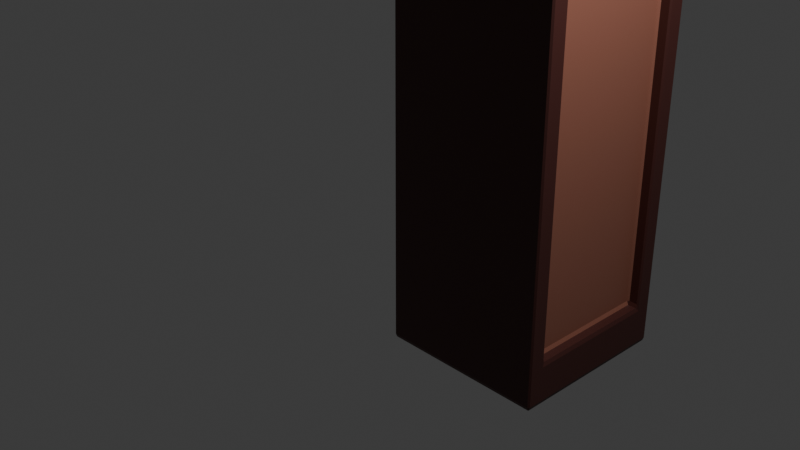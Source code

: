 # Source: Atril.blend  (saved by Blender 5.1.30; exported with 4.5.12 LTS)
import bpy
from mathutils import Matrix  # noqa: F401  (used for matrix-valued properties, if any)

bpy.ops.wm.read_factory_settings(use_empty=True)
scene = bpy.context.scene
scene.name = 'Scene'

# ---- collections
col_collection = bpy.data.collections.new('Collection'); scene.collection.children.link(col_collection)

# ---- materials (node trees are filled in below, after node groups)
mat_material = bpy.data.materials.new('Material')
mat_material.alpha_threshold = 0.0
mat_material.use_backface_culling_lightprobe_volume = False
mat_material.roughness = 0.5
mat_material.line_color = (0.0, 0.0, 0.0, 1.0)
mat_material_001 = bpy.data.materials.new('Material.001')

# ---- material node trees
mat_material.use_nodes = True; mat_material.node_tree.nodes.clear()
_N = mat_material.node_tree.nodes; _L = mat_material.node_tree.links
n0 = _N.new('ShaderNodeOutputMaterial'); n0.name = 'Material Output'; n0.location = (200, 100)
n1 = _N.new('ShaderNodeBsdfPrincipled'); n1.name = 'Principled BSDF'; n1.location = (-200, 100)
n1.inputs[0].default_value = (0.0688, 0.0184, 0.01481, 1.0)
_L.new(n1.outputs[0], n0.inputs[0])
n0.is_active_output = True
mat_material_001.use_nodes = True; mat_material_001.node_tree.nodes.clear()
_N = mat_material_001.node_tree.nodes; _L = mat_material_001.node_tree.links
n0 = _N.new('ShaderNodeBsdfPrincipled'); n0.name = 'Principled BSDF'; n0.location = (-200, 100)
n0.inputs[0].default_value = (0.3112, 0.1178, 0.07862, 1.0)
n1 = _N.new('ShaderNodeOutputMaterial'); n1.name = 'Material Output'; n1.location = (200, 100)
_L.new(n0.outputs[0], n1.inputs[0])
n1.is_active_output = True

# ---- world
world_world = bpy.data.worlds.new('World'); scene.world = world_world
world_world.use_nodes = True; world_world.node_tree.nodes.clear()
_N = world_world.node_tree.nodes; _L = world_world.node_tree.links
n0 = _N.new('ShaderNodeOutputWorld'); n0.name = 'World Output'; n0.location = (200, 100)
n1 = _N.new('ShaderNodeBackground'); n1.name = 'Background'; n1.location = (-200, 100)
n1.inputs[0].default_value = (0.05088, 0.05088, 0.05088, 1.0)
_L.new(n1.outputs[0], n0.inputs[0])
n0.is_active_output = True
world_world.color = (0.05088, 0.05088, 0.05088)
world_world.sun_shadow_jitter_overblur = 0.0

# ---- cameras
cam_camera = bpy.data.cameras.new('Camera')
cam_camera.clip_end = 100.0
cam_camera.ortho_scale = 7.314

# ---- lights
light_light = bpy.data.lights.new('Light', 'POINT')
light_light.energy = 1000.0
light_light.shadow_soft_size = 0.1

# ---- meshes
me_cube_001 = bpy.data.meshes.new('Cube.001')
me_cube_001.from_pydata([(1.0, 1.0, 1.0), (0.3468, 0.6785, 0.833), (1.0, 1.0, -1.0), (1.0, -1.0, 1.0), (0.3468, -0.6937, 0.833), (1.0, -1.0, -1.0), (-1.0, 1.0, 0.865), (-1.0, 1.0, -1.0), (-1.0, -1.0, 0.865), (-1.0, -1.0, -1.0), (1.0, 0.7937, -0.7937), (1.0, 0.7937, 0.7937), (0.3468, 0.5369, 0.6086), (1.0, -0.7937, 0.7937), (0.3468, -0.5522, 0.6086), (1.0, -0.7937, -0.7937), (0.8655, 0.7937, 0.7937), (0.2546, 0.5369, 0.6086), (0.8655, 0.7937, -0.7937), (0.8655, -0.7937, -0.7937), (0.8655, -0.7937, 0.7937), (0.2546, -0.5522, 0.6086), (-1.0, 0.6785, 0.7414), (-1.0, -0.6937, 0.7414), (-1.0, -0.6937, -1.0), (-1.0, 0.6785, -1.0), (0.2546, 0.5369, -1.0), (0.3468, 0.5369, -1.0), (0.3468, 0.6785, -1.0), (0.2546, -0.5522, -1.0), (0.3468, -0.6937, -1.0), (0.3468, -0.5522, -1.0), (0.9163, 1.0, 0.9944), (0.9163, -1.0, 0.9944), (0.9163, -1.0, -1.0), (0.9163, 1.0, -1.0), (0.9866, 1.0, 1.033), (0.9866, -1.0, 1.033), (0.903, 1.0, 1.028), (0.903, -1.0, 1.028)], [], [(32, 6, 8, 33), (34, 33, 8, 9), (9, 8, 6, 7, 25, 22, 23, 24), (34, 35, 2, 5), (11, 13, 20, 16), (35, 32, 0, 2), (2, 0, 11, 10), (0, 3, 13, 11), (3, 5, 15, 13), (5, 2, 10, 15), (18, 16, 20, 19), (10, 11, 16, 18), (13, 15, 19, 20), (15, 10, 18, 19), (22, 1, 4, 23), (24, 23, 4, 30), (12, 17, 21, 14), (28, 1, 22, 25), (27, 12, 1, 28), (1, 12, 14, 4), (30, 4, 14, 31), (21, 17, 26, 29), (26, 17, 12, 27), (31, 14, 21, 29), (7, 6, 32, 35), (26, 27, 28, 25, 7, 35, 34, 9, 24, 30, 31, 29), (5, 3, 33, 34), (0, 32, 38, 36), (36, 38, 39, 37), (32, 33, 39, 38), (3, 0, 36, 37), (33, 3, 37, 39)])
me_cube_001.polygons.foreach_set('material_index', [0, 0, 0, 0, 0, 0, 0, 0, 0, 0, 1, 0, 0, 0, 0, 0, 0, 0, 0, 0, 0, 0, 0, 0, 0, 0, 0, 0, 0, 0, 0, 0])
_uv = me_cube_001.uv_layers.new(name='UVMap')
_uv.uv.foreach_set('vector', [0.6355, 0.5, 0.875, 0.5, 0.875, 0.75, 0.6355, 0.75, 0.375, 0.7605, 0.625, 0.7605, 0.625, 1.0, 0.375, 1.0, 0.375, 0.0, 0.625, 0.0, 0.625, 0.25, 0.375, 0.25, 0.375, 0.2098, 0.6041, 0.2098, 0.6041, 0.03829, 0.375, 0.03829, 0.3645, 0.75, 0.3645, 0.5, 0.375, 0.5, 0.375, 0.75, 0.5992, 0.5258, 0.5992, 0.7242, 0.5992, 0.7242, 0.5992, 0.5258, 0.375, 0.4895, 0.625, 0.4895, 0.625, 0.5, 0.375, 0.5, 0.375, 0.5, 0.625, 0.5, 0.5992, 0.5258, 0.4008, 0.5258, 0.625, 0.5, 0.625, 0.75, 0.5992, 0.7242, 0.5992, 0.5258, 0.625, 0.75, 0.375, 0.75, 0.4008, 0.7242, 0.5992, 0.7242, 0.375, 0.75, 0.375, 0.5, 0.4008, 0.5258, 0.4008, 0.7242, 0.4008, 0.5258, 0.5992, 0.5258, 0.5992, 0.7242, 0.4008, 0.7242, 0.4008, 0.5258, 0.5992, 0.5258, 0.5992, 0.5258, 0.4008, 0.5258, 0.5992, 0.7242, 0.4008, 0.7242, 0.4008, 0.7242, 0.5992, 0.7242, 0.4008, 0.7242, 0.4008, 0.5258, 0.4008, 0.5258, 0.4008, 0.7242, 0.8704, 0.5, 0.625, 0.5, 0.625, 0.75, 0.8704, 0.75, 0.4143, 0.9954, 0.625, 0.9954, 0.625, 0.75, 0.4143, 0.75, 0.5992, 0.5258, 0.5992, 0.5258, 0.5992, 0.7242, 0.5992, 0.7242, 0.4143, 0.5, 0.625, 0.5, 0.625, 0.2546, 0.4143, 0.2546, 0.4143, 0.5258, 0.5992, 0.5258, 0.625, 0.5, 0.4143, 0.5, 0.625, 0.5, 0.5992, 0.5258, 0.5992, 0.7242, 0.625, 0.75, 0.4143, 0.75, 0.625, 0.75, 0.5992, 0.7242, 0.4143, 0.7242, 0.5992, 0.7242, 0.5992, 0.5258, 0.4143, 0.5258, 0.4143, 0.7242, 0.4143, 0.5258, 0.5992, 0.5258, 0.5992, 0.5258, 0.4143, 0.5258, 0.4143, 0.7242, 0.5992, 0.7242, 0.5992, 0.7242, 0.4143, 0.7242, 0.375, 0.25, 0.625, 0.25, 0.625, 0.4895, 0.375, 0.4895, 0.2818, 0.5579, 0.2934, 0.5579, 0.2934, 0.5402, 0.125, 0.5402, 0.125, 0.5, 0.3645, 0.5, 0.3645, 0.75, 0.125, 0.75, 0.125, 0.7117, 0.2934, 0.7117, 0.2934, 0.694, 0.2818, 0.694, 0.375, 0.75, 0.625, 0.75, 0.625, 0.7605, 0.375, 0.7605, 0.625, 0.5, 0.625, 0.4895, 0.625, 0.4895, 0.625, 0.5, 0.625, 0.5, 0.6355, 0.5, 0.6355, 0.75, 0.625, 0.75, 0.6355, 0.5, 0.6355, 0.75, 0.6355, 0.75, 0.6355, 0.5, 0.625, 0.75, 0.625, 0.5, 0.625, 0.5, 0.625, 0.75, 0.625, 0.7605, 0.625, 0.75, 0.625, 0.75, 0.625, 0.7605])
me_cube_001.materials.append(mat_material)
me_cube_001.materials.append(mat_material_001)
me_cube_001.use_mirror_vertex_groups = False
me_cube_001.update()

# ---- objects
ob_light = bpy.data.objects.new('Light', light_light)
ob_camera = bpy.data.objects.new('Camera', cam_camera)
ob_cube_001 = bpy.data.objects.new('Cube.001', me_cube_001)

# ---- transforms, parenting, visibility, modifiers, constraints
ob_light.location = (4.076, 1.005, 5.904)
ob_light.rotation_euler = (0.6503, 0.05522, 1.866)
ob_light.lock_rotations_4d = False
ob_light.empty_display_type = 'ARROWS'
ob_light.color = (0.0, 0.0, 0.0, 0.0)
ob_light.lineart.crease_threshold = 0.0
ob_camera.location = (7.359, -6.926, 4.958)
ob_camera.rotation_euler = (1.109, 0.0, 0.8149)
ob_camera.lock_rotations_4d = False
ob_camera.empty_display_type = 'ARROWS'
ob_camera.color = (0.0, 0.0, 0.0, 0.0)
ob_camera.display_type = 'WIRE'
ob_camera.lineart.crease_threshold = 0.0
ob_cube_001.location = (0.4795, 1.421, 0.6215)
ob_cube_001.scale = (1.0, 1.0, 2.441)
ob_cube_001.lock_rotations_4d = False
ob_cube_001.empty_display_type = 'ARROWS'
ob_cube_001.lineart.crease_threshold = 0.0
_m = ob_cube_001.modifiers.new('Bevel', 'BEVEL')
_m.width = 0.06
_m.width_pct = 0.06

# ---- collection membership
col_collection.objects.link(ob_light)
col_collection.objects.link(ob_camera)
col_collection.objects.link(ob_cube_001)

# ---- scene / render settings (as saved in the file)
scene.camera = ob_camera
scene.frame_start = 1; scene.frame_end = 250; scene.frame_set(1)
scene.render.engine = 'BLENDER_EEVEE_NEXT'
scene.render.bake_bias = 0.0
scene.render.bake_samples = 0
scene.cycles.sampling_pattern = 'TABULATED_SOBOL'
scene.eevee.use_volume_custom_range = False
bpy.context.view_layer.update()
